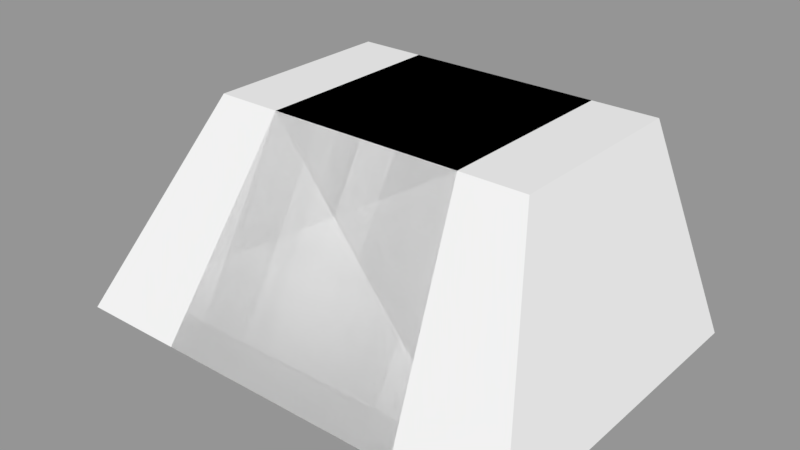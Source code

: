 # Source: tank01_head.blend  (saved by Blender 2.78.0; exported with 4.5.12 LTS)
import bpy
from mathutils import Matrix  # noqa: F401  (used for matrix-valued properties, if any)

bpy.ops.wm.read_factory_settings(use_empty=True)
scene = bpy.context.scene
scene.name = 'Scene'

# ---- collections
col_collection_1 = bpy.data.collections.new('Collection 1'); scene.collection.children.link(col_collection_1)

# ---- materials (node trees are filled in below, after node groups)
mat_material = bpy.data.materials.new('Material')
mat_material.alpha_threshold = 0.0
mat_material.use_transparent_shadow = False
mat_material.roughness = 0.5
mat_material.line_color = (0.0, 0.0, 0.0, 1.0)

# ---- material node trees

# ---- meshes
me_cube = bpy.data.meshes.new('Cube')
me_cube.from_pydata([(2.377, 1.189, -1.0), (2.377, -2.175, -1.0), (-1.291, -2.175, -1.0), (-1.291, 1.189, -1.0), (1.673, 1.0, 1.0), (1.673, -1.0, 1.0), (-1.0, -1.0, 1.0), (-1.0, 1.0, 1.0)], [], [(0, 1, 2, 3), (4, 7, 6, 5), (0, 4, 5, 1), (1, 5, 6, 2), (2, 6, 7, 3), (4, 0, 3, 7)])
me_cube.materials.append(mat_material)
me_cube.use_remesh_preserve_volume = False
me_cube.use_remesh_preserve_attributes = False
me_cube.use_mirror_vertex_groups = False
me_cube.update()

# ---- objects
ob_cube = bpy.data.objects.new('Cube', me_cube)

# ---- transforms, parenting, visibility, modifiers, constraints
ob_cube.location = (0.0, 0.0, 1.0)
ob_cube.lock_rotations_4d = False
ob_cube.empty_display_type = 'ARROWS'
ob_cube.lineart.crease_threshold = 0.0
_vg = ob_cube.vertex_groups.new(name='Group')
_m = ob_cube.modifiers.new('Mirror', 'MIRROR')

# ---- collection membership
col_collection_1.objects.link(ob_cube)

# ---- scene / render settings (as saved in the file)
scene.frame_start = 1; scene.frame_end = 250; scene.frame_set(1)
scene.render.engine = 'BLENDER_EEVEE_NEXT'
scene.render.resolution_percentage = 50
scene.render.dither_intensity = 0.0
scene.cycles.use_denoising = False
scene.cycles.samples = 128
scene.cycles.sampling_pattern = 'TABULATED_SOBOL'
scene.cycles.light_sampling_threshold = 0.0
scene.cycles.use_adaptive_sampling = False
scene.cycles.use_light_tree = False
scene.cycles.blur_glossy = 0.0
scene.cycles.sample_clamp_indirect = 0.0
scene.view_settings.view_transform = 'Standard'
bpy.context.view_layer.update()

# ---- added for rendering (the .blend has no active camera and no usable light): camera, sun + grey world if the file has none
cam_auto = bpy.data.cameras.new('AutoCamera')
cam_auto.lens = 50.0
cam_auto.sensor_width = 36.0
cam_auto.clip_end = 1000.0
ob_auto_camera = bpy.data.objects.new('AutoCamera', cam_auto)
scene.collection.objects.link(ob_auto_camera)
ob_auto_camera.location = (5.69625, -7.32859, 5.557)
ob_auto_camera.rotation_euler = (1.09748, -7.21219e-08, 0.694738)
scene.camera = ob_auto_camera
light_auto_sun = bpy.data.lights.new('AutoSun', 'SUN')
light_auto_sun.energy = 3.0
light_auto_sun.angle = 0.0523599
ob_auto_sun = bpy.data.objects.new('AutoSun', light_auto_sun)
scene.collection.objects.link(ob_auto_sun)
ob_auto_sun.rotation_euler = (0.872665, 0.174533, 0.523599)
if scene.world is None:
    world_auto = bpy.data.worlds.new('AutoWorld')
    world_auto.color = (0.3, 0.3, 0.3)
    scene.world = world_auto
bpy.context.view_layer.update()
